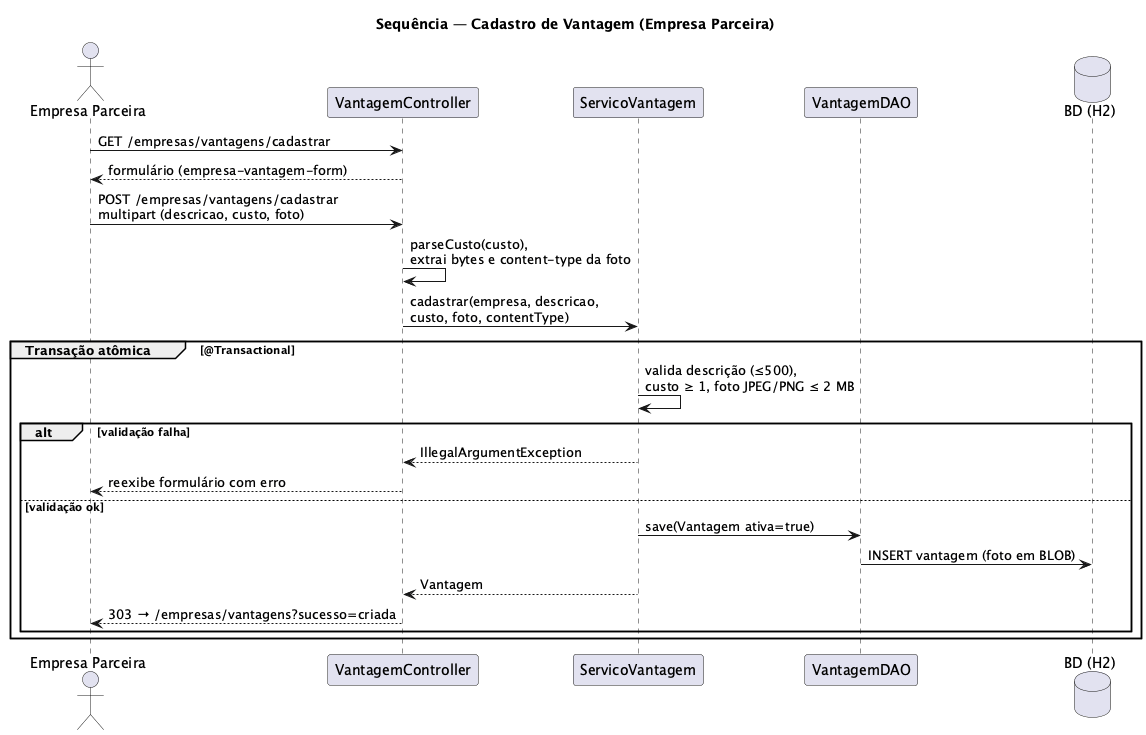

The diagram above was rendered by PlantUML. Its source (embedded in the PNG):
@startuml seq-cadastro-vantagem
' Diagrama de Sequência — Cadastrar vantagem (C07)
' Lab04S02. Fiel à implementação: VantagemController.cadastrar (multipart,
' restrito a EMPRESA_PARCEIRA) → ServicoVantagem.cadastrar (validações de
' descrição, custo e foto JPEG/PNG ≤ 2 MB).

skinparam shadowing false
title Sequência — Cadastro de Vantagem (Empresa Parceira)

actor "Empresa Parceira" as empresa
participant "VantagemController" as ctrl
participant "ServicoVantagem" as servico
participant "VantagemDAO" as dao
database "BD (H2)" as bd

empresa -> ctrl : GET /empresas/vantagens/cadastrar
ctrl --> empresa : formulário (empresa-vantagem-form)

empresa -> ctrl : POST /empresas/vantagens/cadastrar\nmultipart (descricao, custo, foto)
ctrl -> ctrl : parseCusto(custo),\nextrai bytes e content-type da foto
ctrl -> servico : cadastrar(empresa, descricao,\ncusto, foto, contentType)

group Transação atômica [@Transactional]
  servico -> servico : valida descrição (≤500),\ncusto ≥ 1, foto JPEG/PNG ≤ 2 MB
  alt validação falha
    servico --> ctrl : IllegalArgumentException
    ctrl --> empresa : reexibe formulário com erro
  else validação ok
    servico -> dao : save(Vantagem ativa=true)
    dao -> bd : INSERT vantagem (foto em BLOB)
    servico --> ctrl : Vantagem
    ctrl --> empresa : 303 → /empresas/vantagens?sucesso=criada
  end
end

@enduml